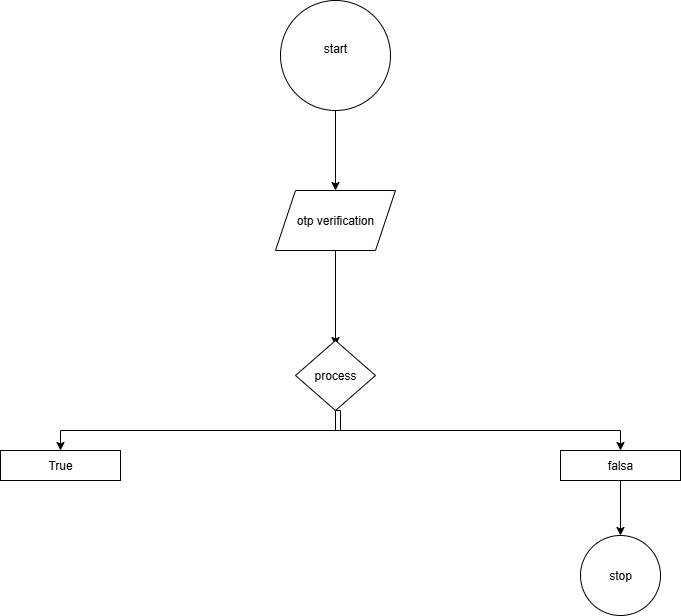

The diagram above was exported from draw.io. Its source (the exported page's mxGraphModel, read from the mxfile embedded in the PNG):
<mxGraphModel dx="1892" dy="562" grid="1" gridSize="10" guides="1" tooltips="1" connect="1" arrows="1" fold="1" page="1" pageScale="1" pageWidth="850" pageHeight="1100" math="0" shadow="0">
  <root>
    <mxCell id="0" />
    <mxCell id="1" parent="0" />
    <mxCell id="XkU6as45kdguE8jC1LmE-5" value="" style="edgeStyle=orthogonalEdgeStyle;rounded=0;orthogonalLoop=1;jettySize=auto;html=1;" edge="1" parent="1" source="XkU6as45kdguE8jC1LmE-1" target="XkU6as45kdguE8jC1LmE-4">
      <mxGeometry relative="1" as="geometry" />
    </mxCell>
    <mxCell id="XkU6as45kdguE8jC1LmE-1" value="start&lt;div&gt;&lt;br&gt;&lt;/div&gt;" style="ellipse;whiteSpace=wrap;html=1;aspect=fixed;" vertex="1" parent="1">
      <mxGeometry x="260" y="330" width="110" height="110" as="geometry" />
    </mxCell>
    <mxCell id="XkU6as45kdguE8jC1LmE-7" value="" style="edgeStyle=orthogonalEdgeStyle;rounded=0;orthogonalLoop=1;jettySize=auto;html=1;" edge="1" parent="1" source="XkU6as45kdguE8jC1LmE-4">
      <mxGeometry relative="1" as="geometry">
        <mxPoint x="315" y="675" as="targetPoint" />
      </mxGeometry>
    </mxCell>
    <mxCell id="XkU6as45kdguE8jC1LmE-4" value="otp verification" style="shape=parallelogram;perimeter=parallelogramPerimeter;whiteSpace=wrap;html=1;fixedSize=1;" vertex="1" parent="1">
      <mxGeometry x="255" y="520" width="120" height="60" as="geometry" />
    </mxCell>
    <mxCell id="XkU6as45kdguE8jC1LmE-10" style="edgeStyle=orthogonalEdgeStyle;rounded=0;orthogonalLoop=1;jettySize=auto;html=1;exitX=0.5;exitY=1;exitDx=0;exitDy=0;" edge="1" parent="1" source="XkU6as45kdguE8jC1LmE-9" target="XkU6as45kdguE8jC1LmE-11">
      <mxGeometry relative="1" as="geometry">
        <mxPoint x="40" y="780" as="targetPoint" />
        <Array as="points">
          <mxPoint x="320" y="740" />
          <mxPoint x="320" y="760" />
          <mxPoint x="40" y="760" />
        </Array>
      </mxGeometry>
    </mxCell>
    <mxCell id="XkU6as45kdguE8jC1LmE-12" style="edgeStyle=orthogonalEdgeStyle;rounded=0;orthogonalLoop=1;jettySize=auto;html=1;exitX=0.5;exitY=1;exitDx=0;exitDy=0;" edge="1" parent="1" source="XkU6as45kdguE8jC1LmE-9" target="XkU6as45kdguE8jC1LmE-13">
      <mxGeometry relative="1" as="geometry">
        <mxPoint x="600" y="780" as="targetPoint" />
      </mxGeometry>
    </mxCell>
    <mxCell id="XkU6as45kdguE8jC1LmE-9" value="process" style="rhombus;whiteSpace=wrap;html=1;" vertex="1" parent="1">
      <mxGeometry x="275" y="670" width="80" height="70" as="geometry" />
    </mxCell>
    <mxCell id="XkU6as45kdguE8jC1LmE-11" value="True" style="rounded=0;whiteSpace=wrap;html=1;" vertex="1" parent="1">
      <mxGeometry x="-20" y="780" width="120" height="30" as="geometry" />
    </mxCell>
    <mxCell id="XkU6as45kdguE8jC1LmE-15" value="" style="edgeStyle=orthogonalEdgeStyle;rounded=0;orthogonalLoop=1;jettySize=auto;html=1;" edge="1" parent="1" source="XkU6as45kdguE8jC1LmE-13" target="XkU6as45kdguE8jC1LmE-14">
      <mxGeometry relative="1" as="geometry" />
    </mxCell>
    <mxCell id="XkU6as45kdguE8jC1LmE-13" value="falsa" style="rounded=0;whiteSpace=wrap;html=1;" vertex="1" parent="1">
      <mxGeometry x="540" y="780" width="120" height="30" as="geometry" />
    </mxCell>
    <mxCell id="XkU6as45kdguE8jC1LmE-14" value="stop" style="ellipse;whiteSpace=wrap;html=1;rounded=0;" vertex="1" parent="1">
      <mxGeometry x="560" y="865" width="80" height="80" as="geometry" />
    </mxCell>
  </root>
</mxGraphModel>